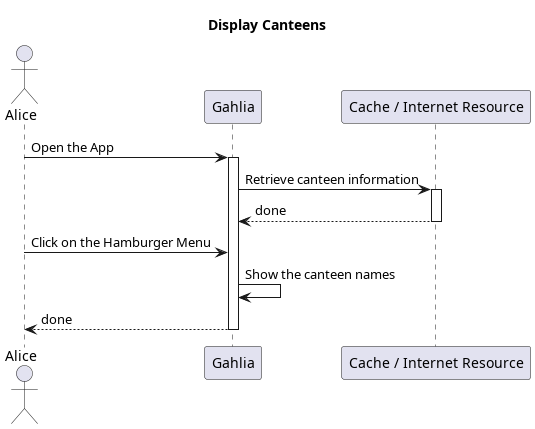

The diagram above was rendered by PlantUML. Its source (embedded in the PNG):
@startuml
Title "Display Canteens"

actor Alice
participant Gahlia
participant Cache as "Cache / Internet Resource"

Alice -> Gahlia: Open the App
activate Gahlia
Gahlia -> Cache: Retrieve canteen information
activate Cache
Cache --> Gahlia: done
deactivate Cache
Alice -> Gahlia: Click on the Hamburger Menu
Gahlia -> Gahlia: Show the canteen names
Gahlia --> Alice: done
deactivate Gahlia

@enduml